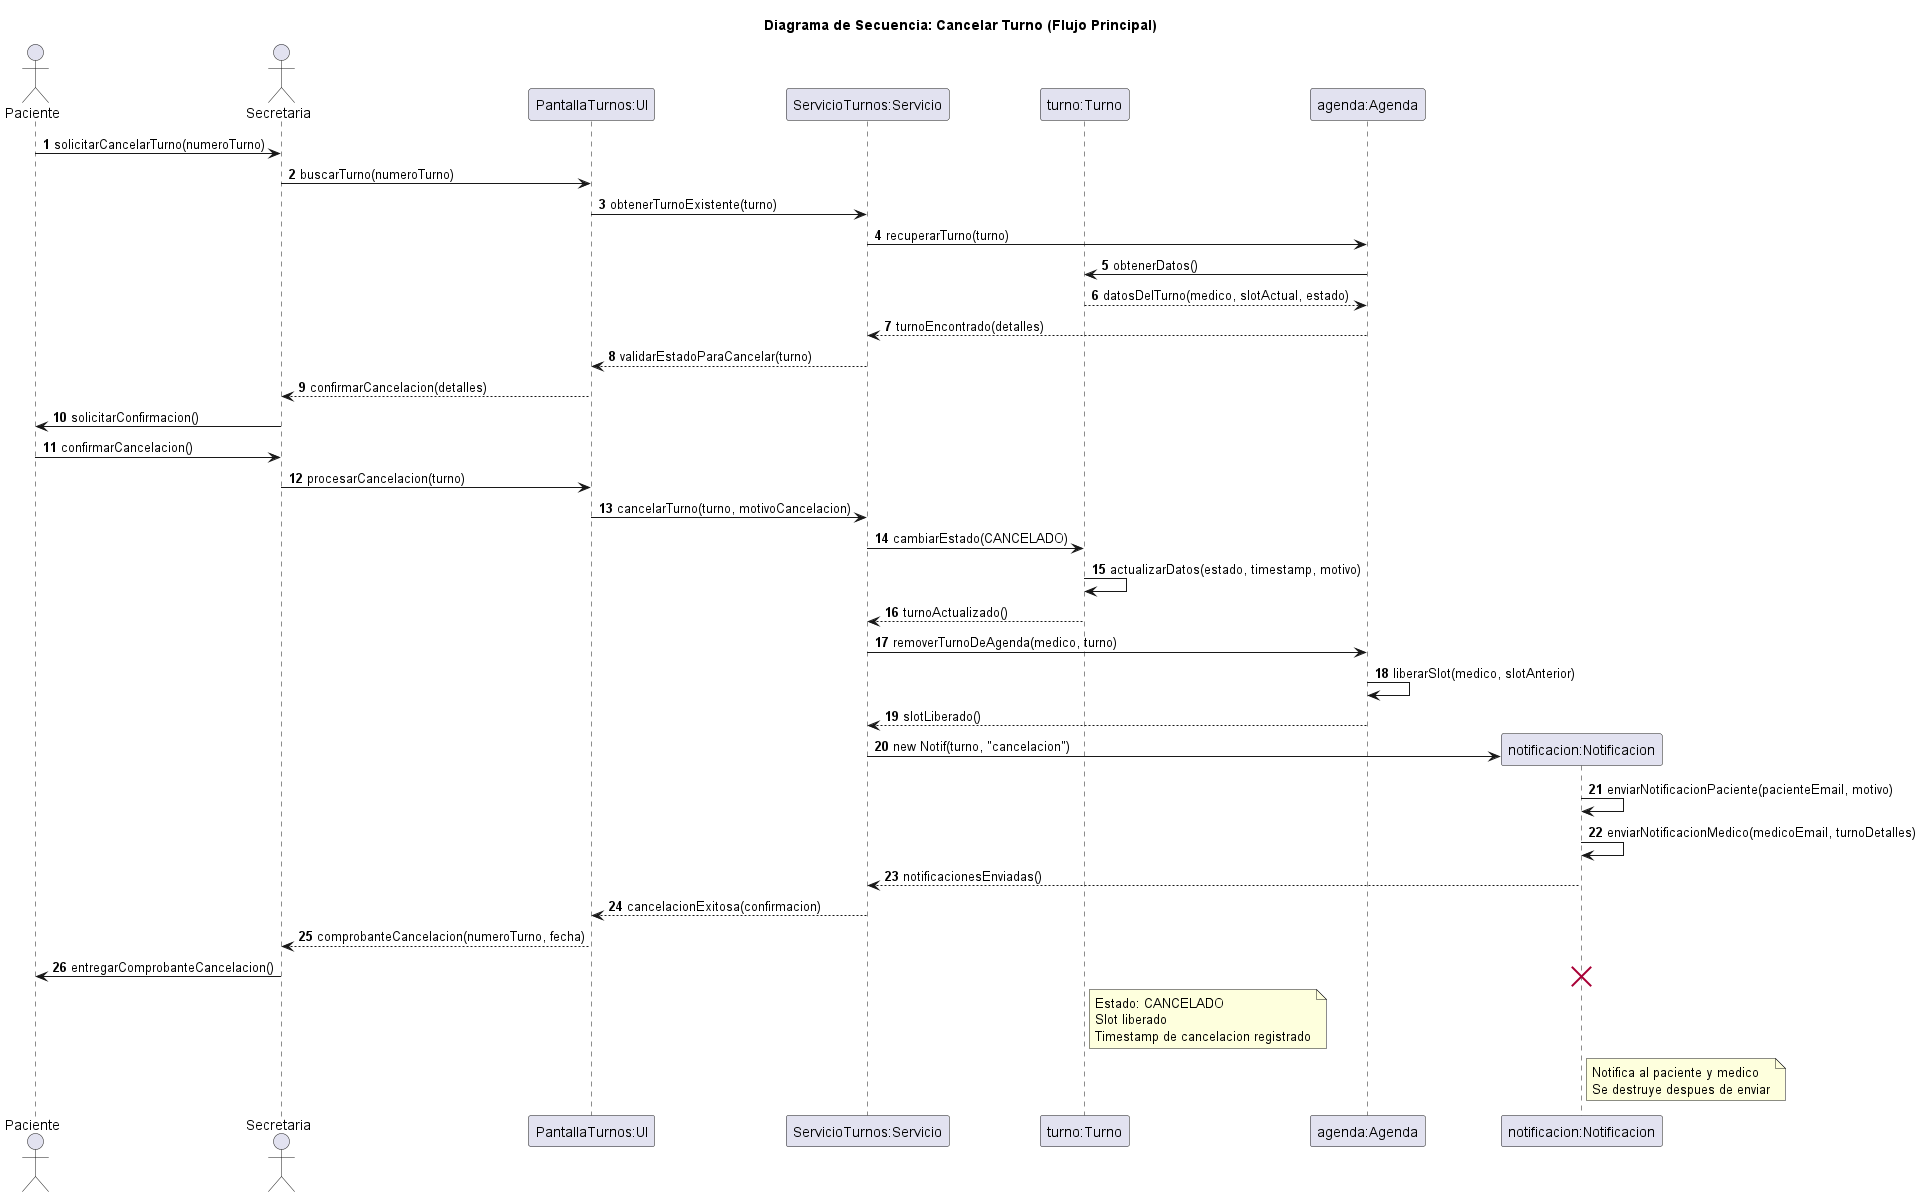

The diagram above was rendered by PlantUML. Its source (embedded in the PNG):
@startuml 05-secuencia-cancelar-turno-flujo-principal-03
title Diagrama de Secuencia: Cancelar Turno (Flujo Principal)

actor Paciente
actor Secretaria
participant "PantallaTurnos:UI" as UI
participant "ServicioTurnos:Servicio" as Servicio
participant "turno:Turno" as Turno
participant "agenda:Agenda" as Agenda
participant "notificacion:Notificacion" as Notif

autonumber

Paciente -> Secretaria: solicitarCancelarTurno(numeroTurno)
Secretaria -> UI: buscarTurno(numeroTurno)
UI -> Servicio: obtenerTurnoExistente(turno)
Servicio -> Agenda: recuperarTurno(turno)
Agenda -> Turno: obtenerDatos()
Turno --> Agenda: datosDelTurno(medico, slotActual, estado)
Agenda --> Servicio: turnoEncontrado(detalles)
Servicio --> UI: validarEstadoParaCancelar(turno)
UI --> Secretaria: confirmarCancelacion(detalles)
Secretaria -> Paciente: solicitarConfirmacion()
Paciente -> Secretaria: confirmarCancelacion()
Secretaria -> UI: procesarCancelacion(turno)
UI -> Servicio: cancelarTurno(turno, motivoCancelacion)
Servicio -> Turno: cambiarEstado(CANCELADO)
Turno -> Turno: actualizarDatos(estado, timestamp, motivo)
Turno --> Servicio: turnoActualizado()
Servicio -> Agenda: removerTurnoDeAgenda(medico, turno)
Agenda -> Agenda: liberarSlot(medico, slotAnterior)
Agenda --> Servicio: slotLiberado()
create Notif
Servicio -> Notif: new Notif(turno, "cancelacion")
Notif -> Notif: enviarNotificacionPaciente(pacienteEmail, motivo)
Notif -> Notif: enviarNotificacionMedico(medicoEmail, turnoDetalles)
Notif --> Servicio: notificacionesEnviadas()
Servicio --> UI: cancelacionExitosa(confirmacion)
UI --> Secretaria: comprobanteCancelacion(numeroTurno, fecha)
Secretaria -> Paciente: entregarComprobanteCancelacion()

note right of Turno
  Estado: CANCELADO
  Slot liberado
  Timestamp de cancelacion registrado
end note

note right of Notif
  Notifica al paciente y medico
  Se destruye despues de enviar
end note

destroy Notif

@enduml